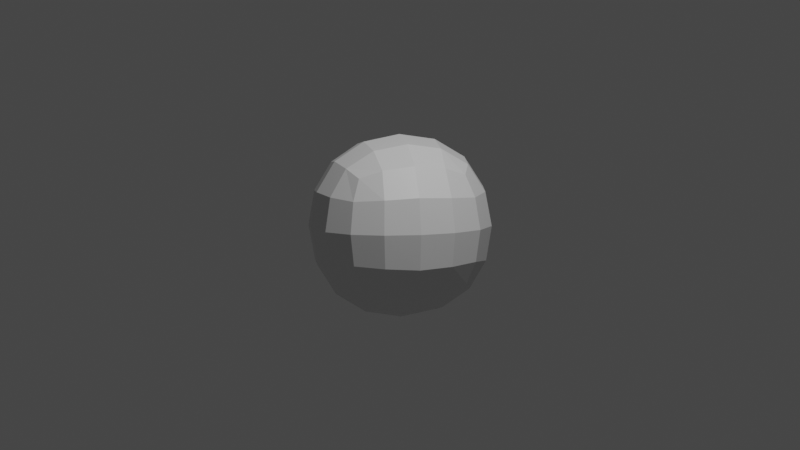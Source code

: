 # Source: 1.blend  (saved by Blender 2.93.21; exported with 4.5.12 LTS)
import bpy
from mathutils import Matrix  # noqa: F401  (used for matrix-valued properties, if any)

bpy.ops.wm.read_factory_settings(use_empty=True)
scene = bpy.context.scene
scene.name = 'Scene'

# ---- collections
col_collection = bpy.data.collections.new('Collection'); scene.collection.children.link(col_collection)

# ---- materials (node trees are filled in below, after node groups)
mat_material = bpy.data.materials.new('Material')
mat_material.alpha_threshold = 0.0
mat_material.use_transparent_shadow = False
mat_material.line_color = (0.0, 0.0, 0.0, 1.0)

# ---- material node trees
mat_material.use_nodes = True; mat_material.node_tree.nodes.clear()
_N = mat_material.node_tree.nodes; _L = mat_material.node_tree.links
n0 = _N.new('ShaderNodeOutputMaterial'); n0.name = 'Material Output'; n0.location = (300, 300)
n1 = _N.new('ShaderNodeBsdfPrincipled'); n1.name = 'Principled BSDF'; n1.location = (10, 300)
n1.distribution = 'GGX'
n1.subsurface_method = 'BURLEY'
n1.inputs[2].default_value = 0.4
n1.inputs[3].default_value = 1.45
n1.inputs[27].default_value = (0.0, 0.0, 0.0, 1.0)
n1.inputs[28].default_value = 1.0
_L.new(n1.outputs[0], n0.inputs[0])
n0.is_active_output = True

# ---- world
world_world = bpy.data.worlds.new('World'); scene.world = world_world
world_world.use_nodes = True; world_world.node_tree.nodes.clear()
_N = world_world.node_tree.nodes; _L = world_world.node_tree.links
n0 = _N.new('ShaderNodeOutputWorld'); n0.name = 'World Output'; n0.location = (300, 300)
n1 = _N.new('ShaderNodeBackground'); n1.name = 'Background'; n1.location = (10, 300)
n1.inputs[0].default_value = (0.05088, 0.05088, 0.05088, 1.0)
_L.new(n1.outputs[0], n0.inputs[0])
n0.is_active_output = True
world_world.color = (0.05088, 0.05088, 0.05088)
world_world.use_sun_shadow = False
world_world.sun_shadow_jitter_overblur = 0.0

# ---- cameras
cam_camera = bpy.data.cameras.new('Camera')
cam_camera.type = 'ORTHO'
cam_camera.clip_end = 100.0
cam_camera.ortho_scale = 7.314

# ---- lights
light_light = bpy.data.lights.new('Light', 'POINT')
light_light.transmission_factor = 0.0
light_light.energy = 1000.0
light_light.shadow_soft_size = 0.1
light_light.shadow_maximum_resolution = 0.006
light_light.use_absolute_resolution = True

# ---- meshes
me_cube = bpy.data.meshes.new('Cube')
me_cube.from_pydata([(1.0, 1.0, 1.0), (1.0, 1.0, -1.0), (1.0, -1.0, 1.0), (1.0, -1.0, -1.0), (-1.0, 1.0, 1.0), (-1.0, 1.0, -1.0), (-1.0, -1.0, 1.0), (-1.0, -1.0, -1.0)], [], [(0, 4, 6, 2), (3, 2, 6, 7), (7, 6, 4, 5), (5, 1, 3, 7), (1, 0, 2, 3), (5, 4, 0, 1)])
_uv = me_cube.uv_layers.new(name='UVMap')
_uv.uv.foreach_set('vector', [0.625, 0.5, 0.875, 0.5, 0.875, 0.75, 0.625, 0.75, 0.375, 0.75, 0.625, 0.75, 0.625, 1.0, 0.375, 1.0, 0.375, 0.0, 0.625, 0.0, 0.625, 0.25, 0.375, 0.25, 0.125, 0.5, 0.375, 0.5, 0.375, 0.75, 0.125, 0.75, 0.375, 0.5, 0.625, 0.5, 0.625, 0.75, 0.375, 0.75, 0.375, 0.25, 0.625, 0.25, 0.625, 0.5, 0.375, 0.5])
me_cube.materials.append(mat_material)
me_cube.use_remesh_preserve_volume = False
me_cube.use_remesh_preserve_attributes = False
me_cube.use_mirror_vertex_groups = False
me_cube.update()

# ---- objects
ob_cube = bpy.data.objects.new('Cube', me_cube)
ob_light = bpy.data.objects.new('Light', light_light)
ob_camera = bpy.data.objects.new('Camera', cam_camera)

# ---- transforms, parenting, visibility, modifiers, constraints
ob_cube.location = (0.0, 0.0, 0.0)
ob_cube.lock_rotations_4d = False
ob_cube.empty_display_type = 'ARROWS'
ob_cube.lineart.crease_threshold = 0.0
_m = ob_cube.modifiers.new('Subdivision', 'SUBSURF')
ob_light.location = (4.076, 1.005, 5.904)
ob_light.rotation_euler = (0.6503, 0.05522, 1.866)
ob_light.lock_rotations_4d = False
ob_light.empty_display_type = 'ARROWS'
ob_light.color = (0.0, 0.0, 0.0, 0.0)
ob_light.lineart.crease_threshold = 0.0
ob_camera.location = (8.625, -2.035, 1.006)
ob_camera.rotation_euler = (1.458, 0.01092, 1.338)
ob_camera.scale = (1.0, 1.0, 1.0)
ob_camera.lock_rotations_4d = False
ob_camera.empty_display_type = 'ARROWS'
ob_camera.color = (0.0, 0.0, 0.0, 0.0)
ob_camera.display_type = 'WIRE'
ob_camera.lineart.crease_threshold = 0.0

# ---- collection membership
col_collection.objects.link(ob_cube)
col_collection.objects.link(ob_light)
col_collection.objects.link(ob_camera)

# ---- scene / render settings (as saved in the file)
scene.camera = ob_camera
scene.frame_start = 1; scene.frame_end = 250; scene.frame_set(1)
scene.render.engine = 'BLENDER_EEVEE_NEXT'
scene.cycles.use_denoising = False
scene.cycles.samples = 128
scene.cycles.sampling_pattern = 'TABULATED_SOBOL'
scene.cycles.use_adaptive_sampling = False
scene.cycles.use_light_tree = False
scene.view_settings.view_transform = 'Filmic'
bpy.context.view_layer.update()
